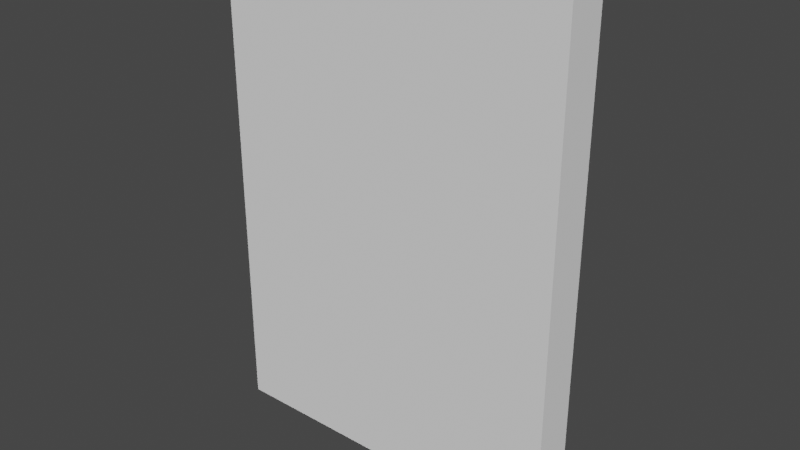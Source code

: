 # Source: tcg-card-prototype-meta.blend  (saved by Blender 3.6.11; exported with 4.5.12 LTS)
import bpy
from mathutils import Matrix  # noqa: F401  (used for matrix-valued properties, if any)

bpy.ops.wm.read_factory_settings(use_empty=True)
scene = bpy.context.scene
scene.name = 'Scene'

# ---- collections
col_collection = bpy.data.collections.new('Collection'); scene.collection.children.link(col_collection)

# ---- images (referenced by path relative to the original .blend; pixels are not part of the script)
import os
ASSET_DIR = os.environ.get("B2B_ASSET_DIR", "")  # directory of the original .blend (textures are referenced by path, not embedded)
HERE = os.path.dirname(os.path.abspath(__file__))  # packed textures are extracted next to this script under _unpacked/

def load_image(name, relpath, width, height, colorspace="sRGB"):
    """Load a texture the original file referenced (path relative to the .blend, or extracted next to this script)."""
    p = next((c for c in (os.path.join(HERE, relpath), os.path.join(ASSET_DIR, relpath)) if relpath and os.path.exists(c)), "")
    if p:
        img = bpy.data.images.load(p, check_existing=True)
        img.name = name
    else:  # same state as the original file: an image datablock whose file is absent (Cycles renders it pink)
        img = bpy.data.images.new(name, width, height)
        img.source = "FILE"
        img.filepath = "//" + (relpath or name)
    img.colorspace_settings.name = colorspace
    return img
img_palette_color_png = load_image('palette_color.png', 'palette_color.png', 1024, 1024, 'sRGB')
img_palette_emission_png = load_image('palette_emission.png', 'palette_emission.png', 1024, 1024, 'sRGB')

# ---- materials (node trees are filled in below, after node groups)
mat_atlas = bpy.data.materials.new('atlas')
mat_atlas.alpha_threshold = 0.0
mat_atlas.use_transparent_shadow = False
mat_atlas.roughness = 0.5
mat_atlas.line_color = (0.0, 0.0, 0.0, 1.0)

# ---- material node trees
mat_atlas.use_nodes = True; mat_atlas.node_tree.nodes.clear()
_N = mat_atlas.node_tree.nodes; _L = mat_atlas.node_tree.links
n0 = _N.new('ShaderNodeOutputMaterial'); n0.name = 'Material Output'; n0.location = (300, 300)
n1 = _N.new('ShaderNodeBsdfPrincipled'); n1.name = 'Principled BSDF'; n1.location = (10, 300)
n1.distribution = 'GGX'
n1.subsurface_method = 'RANDOM_WALK_SKIN'
n1.inputs[1].default_value = 0.1
n1.inputs[2].default_value = 0.8
n1.inputs[3].default_value = 1.45
n1.inputs[11].default_value = 1.01
n1.inputs[13].default_value = 0.0
n1.inputs[20].default_value = 0.0
n1.inputs[28].default_value = 3.0
n2 = _N.new('ShaderNodeTexImage'); n2.name = 'Image Texture'; n2.location = (88, -40)
n2.label = 'Base Color'
n2.image = img_palette_color_png
n3 = _N.new('ShaderNodeTexImage'); n3.name = 'Image Texture.001'; n3.location = (88, -320)
n3.label = 'Emission'
n3.image = img_palette_emission_png
n4 = _N.new('ShaderNodeMapping'); n4.name = 'Mapping'; n4.location = (230, -40)
n5 = _N.new('NodeReroute'); n5.name = 'Reroute'; n5.location = (38, -420)
n5.width = 16
n5.socket_idname = 'NodeSocketVector'
n6 = _N.new('ShaderNodeTexCoord'); n6.name = 'Texture Coordinate'; n6.location = (30, -40)
n7 = _N.new('NodeFrame'); n7.name = 'Frame'; n7.location = (-1270, 340)
n7.label = 'Mapping'
n7.width = 400
n8 = _N.new('NodeFrame'); n8.name = 'Frame.001'; n8.location = (-628, 540)
n8.label = 'Textures'
n8.width = 358
n2.parent = n8
n3.parent = n8
n4.parent = n7
n5.parent = n8
n6.parent = n7
_L.new(n1.outputs[0], n0.inputs[0])
_L.new(n2.outputs[0], n1.inputs[0])
_L.new(n3.outputs[0], n1.inputs[27])
_L.new(n5.outputs[0], n2.inputs[0])
_L.new(n5.outputs[0], n3.inputs[0])
_L.new(n4.outputs[0], n5.inputs[0])
_L.new(n6.outputs[2], n4.inputs[0])
n0.is_active_output = True

# ---- world
world_world = bpy.data.worlds.new('World'); scene.world = world_world
world_world.use_nodes = True; world_world.node_tree.nodes.clear()
_N = world_world.node_tree.nodes; _L = world_world.node_tree.links
n0 = _N.new('ShaderNodeOutputWorld'); n0.name = 'World Output'; n0.location = (300, 300)
n1 = _N.new('ShaderNodeBackground'); n1.name = 'Background'; n1.location = (10, 300)
n1.inputs[0].default_value = (0.05088, 0.05088, 0.05088, 1.0)
_L.new(n1.outputs[0], n0.inputs[0])
n0.is_active_output = True
world_world.color = (0.05088, 0.05088, 0.05088)
world_world.use_sun_shadow = False
world_world.sun_shadow_jitter_overblur = 0.0

# ---- meshes
me_cube_001 = bpy.data.meshes.new('Cube.001')
me_cube_001.from_pydata([(1.249, -0.2, -1.726), (1.249, -0.2, 1.905), (-1.35, -0.2, -1.726), (-1.35, -0.2, 1.905), (1.249, 0.1, -1.726), (1.249, 0.1, 1.905), (-1.35, 0.1, -1.726), (-1.35, 0.1, 1.905)], [], [(0, 1, 3, 2), (2, 3, 7, 6), (6, 7, 5, 4), (4, 5, 1, 0), (2, 6, 4, 0), (7, 3, 1, 5)])
_uv = me_cube_001.uv_layers.new(name='UVMap')
_uv.uv.foreach_set('vector', [0.375, 0.0, 0.625, 0.0, 0.625, 0.25, 0.375, 0.25, 0.375, 0.25, 0.625, 0.25, 0.625, 0.5, 0.375, 0.5, 0.375, 0.5, 0.625, 0.5, 0.625, 0.75, 0.375, 0.75, 0.375, 0.75, 0.625, 0.75, 0.625, 1.0, 0.375, 1.0, 0.125, 0.5, 0.375, 0.5, 0.375, 0.75, 0.125, 0.75, 0.625, 0.5, 0.875, 0.5, 0.875, 0.75, 0.625, 0.75])
me_cube_001.update()
me_plane = bpy.data.meshes.new('Plane')
me_plane.from_pydata([(1.0, 2.98e-08, 1.5), (1.0, 2.98e-08, -1.5), (-1.0, -2.98e-08, 1.5), (-1.0, -2.98e-08, -1.5)], [], [(0, 1, 3, 2)])
_uv = me_plane.uv_layers.new(name='UVMap')
_uv.uv.foreach_set('vector', [0.4584, 0.5, 0.4584, 0.5, 0.4584, 0.5, 0.4584, 0.5])
me_plane.materials.append(mat_atlas)
me_plane.update()
me_cube_004 = bpy.data.meshes.new('Cube.004')
me_cube_004.from_pydata([(-1.075, -0.075, 0.9941), (-1.075, -0.025, 0.9941), (-1.075, -0.07512, 1.905), (-0.8004, -0.07512, 1.655), (-0.8004, -0.07512, 1.245), (-1.35, -0.075, 1.245), (-1.35, -0.07512, 1.655), (-0.8004, -0.025, 1.655), (-1.35, -0.025, 1.655), (-1.35, -0.02487, 1.245), (-0.8005, -0.025, 1.245), (-1.075, -0.025, 1.905), (-1.318, -0.02388, 1.27), (-1.318, -0.02399, 1.63), (-1.075, -0.02399, 1.044), (-0.8324, -0.02399, 1.27), (-1.075, -0.02399, 1.855), (-0.8324, -0.02399, 1.63), (-1.269, 0.02509, 1.306), (-1.269, 0.025, 1.594), (-1.075, 0.025, 1.125), (-0.8809, 0.025, 1.306), (-1.075, 0.025, 1.774), (-0.8809, 0.025, 1.594), (-1.269, -0.09413, 1.594), (-1.075, -0.09413, 1.774), (-1.269, -0.09413, 1.306), (-1.075, -0.09413, 1.125), (-0.8809, -0.09413, 1.594), (-0.8809, -0.09422, 1.306), (-1.318, -0.07613, 1.63), (-1.075, -0.07613, 1.855), (-1.318, -0.07613, 1.27), (-1.075, -0.07613, 1.044), (-0.8324, -0.07612, 1.63), (-0.8324, -0.07624, 1.27), (-1.35, -0.07512, 1.245), (-0.8004, -0.07525, 1.245), (-1.075, -0.07512, 0.9941)], [], [(0, 4, 10, 1), (2, 6, 8, 11), (4, 3, 7, 10), (6, 5, 9, 8), (5, 0, 1, 9), (3, 2, 11, 7), (8, 9, 12, 13), (11, 8, 13, 16), (9, 1, 14, 12), (7, 11, 16, 17), (10, 7, 17, 15), (1, 10, 15, 14), (15, 17, 23, 21), (18, 20, 21, 23, 22, 19), (17, 16, 22, 23), (12, 14, 20, 18), (16, 13, 19, 22), (13, 12, 18, 19), (14, 15, 21, 20), (33, 32, 26, 27), (34, 35, 29, 28), (31, 34, 28, 25), (35, 33, 27, 29), (30, 31, 25, 24), (29, 27, 26, 24, 25, 28), (32, 30, 24, 26), (38, 36, 32, 33), (36, 6, 30, 32), (6, 2, 31, 30), (37, 38, 33, 35), (2, 3, 34, 31), (3, 37, 35, 34)])
_uv = me_cube_004.uv_layers.new(name='UVMap')
_uv.uv.foreach_set('vector', [0.61, 0.8297, 0.61, 0.8297, 0.61, 0.8297, 0.61, 0.8297, 0.61, 0.8297, 0.61, 0.8297, 0.61, 0.8297, 0.61, 0.8297, 0.61, 0.8297, 0.61, 0.8297, 0.61, 0.8297, 0.61, 0.8297, 0.61, 0.8297, 0.61, 0.8297, 0.61, 0.8297, 0.61, 0.8297, 0.61, 0.8297, 0.61, 0.8297, 0.61, 0.8297, 0.61, 0.8297, 0.61, 0.8297, 0.61, 0.8297, 0.61, 0.8297, 0.61, 0.8297, 0.61, 0.8297, 0.61, 0.8297, 0.61, 0.8297, 0.61, 0.8297, 0.61, 0.8297, 0.61, 0.8297, 0.61, 0.8297, 0.61, 0.8297, 0.61, 0.8297, 0.61, 0.8297, 0.61, 0.8297, 0.61, 0.8297, 0.61, 0.8297, 0.61, 0.8297, 0.61, 0.8297, 0.61, 0.8297, 0.61, 0.8297, 0.61, 0.8297, 0.61, 0.8297, 0.61, 0.8297, 0.61, 0.8297, 0.61, 0.8297, 0.61, 0.8297, 0.61, 0.8297, 0.9216, 0.7971, 0.9216, 0.7971, 0.9216, 0.7971, 0.9216, 0.7971, 0.9216, 0.7971, 0.9216, 0.7971, 0.9216, 0.7971, 0.9216, 0.7971, 0.9216, 0.7971, 0.9216, 0.7971, 0.9216, 0.7971, 0.9216, 0.7971, 0.9216, 0.7971, 0.9216, 0.7971, 0.9216, 0.7971, 0.9216, 0.7971, 0.9216, 0.7971, 0.9216, 0.7971, 0.9216, 0.7971, 0.9216, 0.7971, 0.9216, 0.7971, 0.9216, 0.7971, 0.9216, 0.7971, 0.9216, 0.7971, 0.9216, 0.7971, 0.9216, 0.7971, 0.9216, 0.7971, 0.9216, 0.7971, 0.9216, 0.7971, 0.9216, 0.7971, 0.9216, 0.7971, 0.9216, 0.7971, 0.9216, 0.7971, 0.9216, 0.7971, 0.9216, 0.7971, 0.9216, 0.7971, 0.9216, 0.7971, 0.9216, 0.7971, 0.9216, 0.7971, 0.9216, 0.7971, 0.9216, 0.7971, 0.9216, 0.7971, 0.9216, 0.7971, 0.9216, 0.7971, 0.9216, 0.7971, 0.9216, 0.7971, 0.9216, 0.7971, 0.9216, 0.7971, 0.9216, 0.7971, 0.9216, 0.7971, 0.9216, 0.7971, 0.9216, 0.7971, 0.9216, 0.7971, 0.9216, 0.7971, 0.9216, 0.7971, 0.9216, 0.7971, 0.9216, 0.7971, 0.9216, 0.7971, 0.9216, 0.7971, 0.9216, 0.7971, 0.61, 0.8297, 0.61, 0.8297, 0.61, 0.8297, 0.61, 0.8297, 0.61, 0.8297, 0.61, 0.8297, 0.61, 0.8297, 0.61, 0.8297, 0.61, 0.8297, 0.61, 0.8297, 0.61, 0.8297, 0.61, 0.8297, 0.61, 0.8297, 0.61, 0.8297, 0.61, 0.8297, 0.61, 0.8297, 0.61, 0.8297, 0.61, 0.8297, 0.61, 0.8297, 0.61, 0.8297, 0.61, 0.8297, 0.61, 0.8297, 0.61, 0.8297, 0.61, 0.8297])
me_cube_004.materials.append(mat_atlas)
me_cube_004.use_mirror_vertex_groups = False
me_cube_004.update()
me_cube_005 = bpy.data.meshes.new('Cube.005')
me_cube_005.from_pydata([(-1.137, 0.01971, -1.338), (-1.137, 0.01971, -1.243), (-0.662, 0.01971, -1.46), (-0.7899, 0.01971, -1.588), (-0.8865, 0.01971, -1.588), (-0.8865, 0.01971, -1.488), (-1.037, 0.01971, -1.338), (-1.037, 0.01971, -1.488), (-0.9852, 0.01971, -1.111), (-0.662, 0.01971, -1.243), (-0.8134, 0.01971, -1.111), (-1.174, -0.03029, -1.376), (-1.174, -0.03029, -1.226), (-0.6243, -0.03029, -1.476), (-0.7743, -0.03029, -1.626), (-0.9243, -0.03029, -1.626), (-0.9243, -0.03029, -1.526), (-1.074, -0.03029, -1.376), (-1.074, -0.03029, -1.526), (-0.9993, -0.03029, -1.074), (-0.6243, -0.03029, -1.226), (-0.7993, -0.03029, -1.074)], [], [(6, 0, 1, 8, 10, 9, 2, 3, 4, 5, 7), (1, 0, 11, 12), (3, 2, 13, 14), (4, 3, 14, 15), (5, 4, 15, 16), (0, 6, 17, 11), (6, 7, 18, 17), (8, 1, 12, 19), (2, 9, 20, 13), (10, 8, 19, 21), (7, 5, 16, 18), (9, 10, 21, 20)])
_uv = me_cube_005.uv_layers.new(name='UVMap')
_uv.uv.foreach_set('vector', [0.9237, 0.6723, 0.9237, 0.6723, 0.9237, 0.6723, 0.9237, 0.6723, 0.9237, 0.6723, 0.9237, 0.6723, 0.9237, 0.6723, 0.9237, 0.6723, 0.9237, 0.6723, 0.9237, 0.6723, 0.9237, 0.6723, 0.9237, 0.6723, 0.9237, 0.6723, 0.9237, 0.6723, 0.9237, 0.6723, 0.9237, 0.6723, 0.9237, 0.6723, 0.9237, 0.6723, 0.9237, 0.6723, 0.9237, 0.6723, 0.9237, 0.6723, 0.9237, 0.6723, 0.9237, 0.6723, 0.9237, 0.6723, 0.9237, 0.6723, 0.9237, 0.6723, 0.9237, 0.6723, 0.9237, 0.6723, 0.9237, 0.6723, 0.9237, 0.6723, 0.9237, 0.6723, 0.9237, 0.6723, 0.9237, 0.6723, 0.9237, 0.6723, 0.9237, 0.6723, 0.9237, 0.6723, 0.9237, 0.6723, 0.9237, 0.6723, 0.9237, 0.6723, 0.9237, 0.6723, 0.9237, 0.6723, 0.9237, 0.6723, 0.9237, 0.6723, 0.9237, 0.6723, 0.9237, 0.6723, 0.9237, 0.6723, 0.9237, 0.6723, 0.9237, 0.6723, 0.9237, 0.6723, 0.9237, 0.6723, 0.9237, 0.6723, 0.9237, 0.6723, 0.9237, 0.6723, 0.9237, 0.6723, 0.9237, 0.6723])
me_cube_005.materials.append(mat_atlas)
me_cube_005.use_mirror_vertex_groups = False
me_cube_005.update()
me_cube_006 = bpy.data.meshes.new('Cube.006')
me_cube_006.from_pydata([(1.13, 0.06971, -1.332), (1.03, 0.06971, -1.332), (0.8799, 0.06971, -1.482), (0.8799, 0.06971, -1.582), (0.7927, 0.06971, -1.582), (0.6687, 0.06971, -1.458), (1.13, 0.06971, -1.246), (0.9829, 0.06971, -1.118), (0.6687, 0.06971, -1.246), (0.8157, 0.06971, -1.118), (1.03, 0.06971, -1.482), (1.174, 0.01971, -1.376), (1.074, 0.01971, -1.376), (0.9243, 0.01971, -1.526), (0.9243, 0.01971, -1.626), (0.7743, 0.01971, -1.626), (0.6243, 0.01971, -1.476), (1.174, 0.01971, -1.226), (0.9993, 0.01971, -1.074), (0.6243, 0.01971, -1.226), (0.7993, 0.01971, -1.074), (1.074, 0.01971, -1.526)], [], [(6, 0, 1, 10, 2, 3, 4, 5, 8, 9, 7), (1, 0, 11, 12), (3, 2, 13, 14), (4, 3, 14, 15), (5, 4, 15, 16), (0, 6, 17, 11), (6, 7, 18, 17), (9, 8, 19, 20), (8, 5, 16, 19), (7, 9, 20, 18), (10, 1, 12, 21), (2, 10, 21, 13)])
_uv = me_cube_006.uv_layers.new(name='UVMap')
_uv.uv.foreach_set('vector', [0.9233, 0.1089, 0.9233, 0.1089, 0.9233, 0.1089, 0.9233, 0.1089, 0.9233, 0.1089, 0.9233, 0.1089, 0.9233, 0.1089, 0.9233, 0.1089, 0.9233, 0.1089, 0.9233, 0.1089, 0.9233, 0.1089, 0.9233, 0.1089, 0.9233, 0.1089, 0.9233, 0.1089, 0.9233, 0.1089, 0.9233, 0.1089, 0.9233, 0.1089, 0.9233, 0.1089, 0.9233, 0.1089, 0.9233, 0.1089, 0.9233, 0.1089, 0.9233, 0.1089, 0.9233, 0.1089, 0.9233, 0.1089, 0.9233, 0.1089, 0.9233, 0.1089, 0.9233, 0.1089, 0.9233, 0.1089, 0.9233, 0.1089, 0.9233, 0.1089, 0.9233, 0.1089, 0.9233, 0.1089, 0.9233, 0.1089, 0.9233, 0.1089, 0.9233, 0.1089, 0.9233, 0.1089, 0.9233, 0.1089, 0.9233, 0.1089, 0.9233, 0.1089, 0.9233, 0.1089, 0.9233, 0.1089, 0.9233, 0.1089, 0.9233, 0.1089, 0.9233, 0.1089, 0.9233, 0.1089, 0.9233, 0.1089, 0.9233, 0.1089, 0.9233, 0.1089, 0.9233, 0.1089, 0.9233, 0.1089, 0.9233, 0.1089, 0.9233, 0.1089, 0.9233, 0.1089, 0.9233, 0.1089, 0.9233, 0.1089])
me_cube_006.materials.append(mat_atlas)
me_cube_006.use_mirror_vertex_groups = False
me_cube_006.update()
me_cube_007 = bpy.data.meshes.new('Cube.007')
me_cube_007.from_pydata([(4.193e-06, -0.03029, -1.274), (-0.1493, -0.03029, -1.551), (0.1493, -0.03029, -1.551), (-0.1493, -0.03029, -1.001), (-0.384, -0.03029, -1.269), (0.1493, -0.03029, -1.001), (0.384, -0.03029, -1.269), (-0.1194, 0.01971, -1.495), (0.1194, 0.01971, -1.495), (-0.1194, 0.01971, -1.055), (-0.3072, 0.01971, -1.27), (0.1194, 0.01971, -1.055), (0.3072, 0.01971, -1.27), (3.475e-06, 0.01971, -1.274)], [], [(0, 1, 2), (0, 3, 4), (0, 5, 3), (0, 6, 5), (0, 2, 6), (0, 4, 1), (13, 8, 7), (13, 10, 9), (13, 9, 11), (13, 11, 12), (13, 12, 8), (13, 7, 10), (2, 1, 7, 8), (1, 4, 10, 7), (5, 6, 12, 11), (4, 3, 9, 10), (6, 2, 8, 12), (3, 5, 11, 9)])
_uv = me_cube_007.uv_layers.new(name='UVMap')
_uv.uv.foreach_set('vector', [0.8939, 0.01646, 0.8939, 0.01646, 0.8939, 0.01646, 0.0, 0.0, 0.0, 0.0, 0.0, 0.0, 0.0, 0.0, 0.0, 0.0, 0.0, 0.0, 0.0, 0.0, 0.0, 0.0, 0.0, 0.0, 0.8939, 0.01646, 0.8939, 0.01646, 0.8939, 0.01646, 0.8939, 0.01646, 0.8939, 0.01646, 0.8939, 0.01646, 0.9517, 0.01646, 0.9517, 0.01646, 0.9517, 0.01646, 0.9517, 0.01646, 0.9517, 0.01646, 0.9517, 0.01646, 0.9517, 0.01646, 0.9517, 0.01646, 0.9517, 0.01646, 0.9517, 0.01646, 0.9517, 0.01646, 0.9517, 0.01646, 0.9517, 0.01646, 0.9517, 0.01646, 0.9517, 0.01646, 0.9517, 0.01646, 0.9517, 0.01646, 0.9517, 0.01646, 0.9517, 0.01646, 0.9517, 0.01646, 0.9517, 0.01646, 0.9517, 0.01646, 0.9517, 0.01646, 0.9517, 0.01646, 0.9517, 0.01646, 0.9517, 0.01646, 0.9517, 0.01646, 0.9517, 0.01646, 0.9517, 0.01646, 0.9517, 0.01646, 0.9517, 0.01646, 0.9517, 0.01646, 0.9517, 0.01646, 0.9517, 0.01646, 0.9517, 0.01646, 0.9517, 0.01646, 0.9517, 0.01646, 0.9517, 0.01646, 0.9517, 0.01646, 0.9517, 0.01646, 0.9517, 0.01646, 0.9517, 0.01646])
me_cube_007.materials.append(mat_atlas)
me_cube_007.use_mirror_vertex_groups = False
me_cube_007.update()
me_cube_008 = bpy.data.meshes.new('Cube.008')
me_cube_008.from_pydata([(1.199, -0.025, -1.576), (1.224, -0.025, -1.676), (-1.199, -0.025, -1.576), (-1.224, -0.025, -1.676), (1.124, -0.025, -1.576), (-1.124, -0.025, -1.576), (-1.124, -0.025, -1.651), (1.124, -0.025, -1.651), (-1.124, -0.075, -1.651), (-1.124, -0.075, -1.576), (-1.199, -0.075, -1.576), (-1.224, -0.075, -1.676), (1.224, -0.075, -1.676), (1.199, -0.075, -1.576), (1.124, -0.075, -1.576), (1.124, -0.075, -1.651), (1.249, -0.075, 1.499), (0.9993, -0.025, 1.749), (0.7493, -0.025, 1.499), (1.249, -0.025, 1.499), (0.9993, -0.025, 1.249), (0.9993, -0.02303, 1.706), (0.7925, -0.02303, 1.499), (0.9993, -0.02303, 1.292), (1.206, -0.02303, 1.499), (0.9993, 0.025, 1.665), (0.8338, 0.025, 1.499), (0.9993, 0.025, 1.334), (1.165, 0.025, 1.499), (0.9993, -0.075, 1.749), (0.7493, -0.075, 1.499), (0.9993, -0.075, 1.249), (0.9993, -0.07696, 1.706), (1.206, -0.07696, 1.499), (0.9993, -0.07696, 1.292), (0.7925, -0.07696, 1.499), (0.9993, -0.09576, 1.665), (1.165, -0.09576, 1.499), (0.9993, -0.09576, 1.334), (0.8338, -0.09576, 1.499)], [], [(2, 5, 6, 3), (10, 11, 8, 9), (4, 0, 1, 7), (14, 15, 12, 13), (29, 30, 18, 17), (31, 16, 19, 20), (16, 29, 17, 19), (20, 18, 30, 31), (18, 20, 23, 22), (17, 18, 22, 21), (20, 19, 24, 23), (19, 17, 21, 24), (24, 21, 25, 28), (25, 26, 27, 28), (23, 24, 28, 27), (21, 22, 26, 25), (22, 23, 27, 26), (16, 31, 34, 33), (29, 16, 33, 32), (31, 30, 35, 34), (30, 29, 32, 35), (35, 32, 36, 39), (36, 37, 38, 39), (34, 35, 39, 38), (32, 33, 37, 36), (33, 34, 38, 37)])
_uv = me_cube_008.uv_layers.new(name='UVMap')
_uv.uv.foreach_set('vector', [0.9858, 0.3282, 0.9858, 0.3282, 0.9858, 0.3282, 0.9858, 0.3282, 0.9858, 0.3282, 0.9858, 0.3282, 0.9858, 0.3282, 0.9858, 0.3282, 0.9858, 0.3282, 0.9858, 0.3282, 0.9858, 0.3282, 0.9858, 0.3282, 0.9858, 0.3282, 0.9858, 0.3282, 0.9858, 0.3282, 0.9858, 0.3282, 0.61, 0.8297, 0.61, 0.8297, 0.61, 0.8297, 0.61, 0.8297, 0.61, 0.8297, 0.61, 0.8297, 0.61, 0.8297, 0.61, 0.8297, 0.61, 0.8297, 0.61, 0.8297, 0.61, 0.8297, 0.61, 0.8297, 0.61, 0.8297, 0.61, 0.8297, 0.61, 0.8297, 0.61, 0.8297, 0.61, 0.8297, 0.61, 0.8297, 0.61, 0.8297, 0.61, 0.8297, 0.61, 0.8297, 0.61, 0.8297, 0.61, 0.8297, 0.61, 0.8297, 0.61, 0.8297, 0.61, 0.8297, 0.61, 0.8297, 0.61, 0.8297, 0.61, 0.8297, 0.61, 0.8297, 0.61, 0.8297, 0.61, 0.8297, 0.9858, 0.3282, 0.9858, 0.3282, 0.9858, 0.3282, 0.9858, 0.3282, 0.9858, 0.3282, 0.9858, 0.3282, 0.9858, 0.3282, 0.9858, 0.3282, 0.9858, 0.3282, 0.9858, 0.3282, 0.9858, 0.3282, 0.9858, 0.3282, 0.9858, 0.3282, 0.9858, 0.3282, 0.9858, 0.3282, 0.9858, 0.3282, 0.9858, 0.3282, 0.9858, 0.3282, 0.9858, 0.3282, 0.9858, 0.3282, 0.61, 0.8297, 0.61, 0.8297, 0.61, 0.8297, 0.61, 0.8297, 0.61, 0.8297, 0.61, 0.8297, 0.61, 0.8297, 0.61, 0.8297, 0.61, 0.8297, 0.61, 0.8297, 0.61, 0.8297, 0.61, 0.8297, 0.61, 0.8297, 0.61, 0.8297, 0.61, 0.8297, 0.61, 0.8297, 0.9858, 0.3282, 0.9858, 0.3282, 0.9858, 0.3282, 0.9858, 0.3282, 0.9858, 0.3282, 0.9858, 0.3282, 0.9858, 0.3282, 0.9858, 0.3282, 0.9858, 0.3282, 0.9858, 0.3282, 0.9858, 0.3282, 0.9858, 0.3282, 0.9858, 0.3282, 0.9858, 0.3282, 0.9858, 0.3282, 0.9858, 0.3282, 0.9858, 0.3282, 0.9858, 0.3282, 0.9858, 0.3282, 0.9858, 0.3282])
me_cube_008.materials.append(mat_atlas)
me_cube_008.use_mirror_vertex_groups = False
me_cube_008.update()
me_cube_020 = bpy.data.meshes.new('Cube.020')
me_cube_020.from_pydata([(-0.5743, -0.005296, -1.451), (0.5743, -0.005296, -1.451), (0.5743, 0.01971, -1.451), (-0.5993, -0.03029, -1.526), (-0.5743, -0.03029, -1.451), (0.5993, -0.03029, -1.526), (1.074, -0.03029, -1.076), (0.9993, -0.03029, -1.074), (0.7507, -0.03029, 1.499), (0.8243, -0.03029, 1.574), (1.074, -0.03029, 1.324), (0.9993, -0.03029, 1.249), (-0.8004, -0.03029, 1.577), (-0.8004, -0.03029, 1.502), (-0.9993, -0.03029, -1.074), (-1.074, -0.03029, -1.076), (-0.9993, -0.03029, 1.064), (-1.074, -0.03029, 0.9941), (-1.224, -0.03029, -1.526), (-1.274, -0.03029, -1.726), (-1.074, -0.03029, -1.676), (-1.224, -0.03029, -1.676), (-1.199, -0.03029, -1.576), (-1.124, -0.03029, -1.576), (-1.124, -0.03029, -1.651), (-1.224, -0.03029, -1.426), (-1.124, -0.03029, -1.426), (-1.224, -0.03029, -1.201), (-1.124, -0.03029, -1.526), (-0.75, -0.03863, -1.25), (-1.074, -0.03029, -1.526), (-0.7493, -0.03029, -1.676), (-1.074, -0.03029, -1.576), (-0.9743, -0.03029, -1.576), (-0.9743, -0.03029, -1.676), (1.224, -0.03029, -1.526), (1.274, -0.03029, -1.726), (1.074, -0.03029, -1.676), (1.074, -0.03029, -1.526), (1.224, -0.03029, -1.676), (1.199, -0.03029, -1.576), (1.124, -0.03029, -1.576), (1.124, -0.03029, -1.651), (1.224, -0.03029, -1.426), (1.124, -0.03029, -1.426), (1.224, -0.03029, -1.201), (1.124, -0.03029, -1.526), (0.75, -0.03029, -1.25), (0.7493, -0.03029, -1.676), (1.074, -0.03029, -1.576), (0.9743, -0.03029, -1.576), (0.9743, -0.03029, -1.676), (0.5743, -0.03029, -1.451), (-0.5993, 0.01971, -1.526), (-0.5743, 0.01971, -1.451), (-0.8004, 0.01971, 1.502), (-0.8004, 0.01971, 1.577), (0.7507, 0.01971, 1.499), (0.8243, 0.01971, 1.574), (1.074, 0.01971, 1.324), (0.9993, 0.01971, 1.249), (-1.074, 0.01971, 0.9941), (-0.9993, 0.01971, 1.064), (-0.9993, 0.01971, -1.074), (-1.074, 0.01971, -1.076), (-1.124, 0.01971, -1.651), (-1.074, 0.01971, -1.676), (-1.224, 0.01971, -1.526), (-1.274, 0.01971, -1.726), (-1.124, 0.01971, -1.576), (-1.199, 0.01971, -1.576), (-1.224, 0.01971, -1.676), (-1.224, 0.01971, -1.426), (-1.124, 0.01971, -1.426), (-1.224, 0.01971, -1.201), (-1.174, 0.01971, -1.376), (-1.174, 0.01971, -1.226), (-1.074, 0.01971, -1.376), (-1.124, 0.01971, -1.526), (-0.7493, 0.01971, -1.676), (-0.7743, 0.01971, -1.626), (-0.6243, 0.01971, -1.476), (-0.9243, 0.01971, -1.626), (-0.9243, 0.01971, -1.526), (-0.9743, 0.01971, -1.576), (-0.9743, 0.01971, -1.676), (-1.074, 0.01971, -1.526), (-1.074, 0.01971, -1.576), (1.124, 0.01971, -1.651), (1.074, 0.01971, -1.676), (1.224, 0.01971, -1.526), (1.274, 0.01971, -1.726), (1.074, 0.01971, -1.526), (1.124, 0.01971, -1.576), (1.199, 0.01971, -1.576), (1.224, 0.01971, -1.676), (1.224, 0.01971, -1.426), (1.124, 0.01971, -1.426), (1.224, 0.01971, -1.201), (1.174, 0.01971, -1.376), (1.174, 0.01971, -1.226), (1.074, 0.01971, -1.376), (1.124, 0.01971, -1.526), (1.074, 0.01971, -1.076), (0.7493, 0.01971, -1.676), (0.7743, 0.01971, -1.626), (0.5993, 0.01971, -1.526), (0.6243, 0.01971, -1.476), (0.9243, 0.01971, -1.626), (0.9243, 0.01971, -1.526), (0.9993, 0.01971, -1.074), (0.9743, 0.01971, -1.576), (0.9743, 0.01971, -1.676), (1.074, 0.01971, -1.576), (0.9993, -0.005296, -1.074), (-0.9993, -0.005296, -1.074), (-0.75, -0.01363, -1.25), (0.75, -0.005296, -1.25), (-1.174, -0.01499, -0.5509), (-1.124, -0.01499, -0.5759), (0.5257, -0.01511, 1.674), (-1.074, -0.01499, -1.001), (-1.124, -0.01499, -0.9509), (1.074, -0.01499, -1.076), (1.149, -0.01499, -1.001), (-1.174, -0.01499, 0.3491), (-0.9743, -0.01499, 0.1241), (-0.9743, -0.01499, -0.3259), (-0.9243, -0.01499, 0.1491), (-1.124, -0.01499, 0.3741), (-0.9243, -0.01499, -0.3509), (-0.825, -0.01499, 1.375), (1.099, -0.01499, -0.9759), (1.074, -0.01499, -1.001), (1.149, -0.01499, 1.049), (1.099, -0.01499, 1.024), (-1.174, -0.01499, -0.9759), (-1.074, -0.01499, -1.076), (-0.4993, -0.01511, 1.674), (-0.825, -0.01499, 1.325), (-0.4943, -0.01499, 1.629), (0.5007, -0.01499, 1.624), (-1.174, -0.01511, 1.099), (-1.124, -0.01499, 1.049), (-1.174, 0.01501, -0.5509), (-1.124, 0.01501, -0.5759), (0.5257, 0.01489, 1.674), (-1.074, 0.01501, -1.001), (-1.124, 0.01501, -0.9509), (1.074, 0.01501, -1.076), (1.149, 0.01501, -1.001), (-1.174, 0.01501, 0.3491), (-0.9743, 0.01501, 0.1241), (-0.9743, 0.01501, -0.3259), (-0.9243, 0.01501, 0.1491), (-1.124, 0.01501, 0.3741), (-0.9243, 0.01501, -0.3509), (-0.825, 0.01501, 1.375), (1.099, 0.01501, -0.9759), (1.074, 0.01501, -1.001), (1.149, 0.01501, 1.049), (1.099, 0.01501, 1.024), (-1.174, 0.01501, -0.9759), (-1.074, 0.01501, -1.076), (-0.4993, 0.01489, 1.674), (-0.825, 0.01501, 1.325), (-0.4943, 0.01501, 1.629), (0.5007, 0.01501, 1.624), (-1.174, 0.01489, 1.099), (-1.124, 0.01501, 1.049), (1.0, 2.98e-08, -1.5), (1.0, 2.98e-08, -1.5), (-1.0, -2.98e-08, -1.5), (-1.0, -2.98e-08, -1.5)], [], [(8, 9, 12, 13), (7, 11, 10, 6), (15, 17, 16, 14), (20, 24, 23, 30), (22, 21, 19, 18), (24, 20, 19, 21), (18, 30, 23, 22), (25, 27, 29), (29, 30, 28, 26), (29, 26, 25), (27, 15, 14, 29), (34, 33, 29), (31, 34, 29), (3, 31, 29, 4), (33, 32, 30, 29), (37, 38, 41, 42), (40, 35, 36, 39), (42, 39, 36, 37), (35, 40, 41, 38), (43, 47, 45), (47, 44, 46, 38), (47, 43, 44), (45, 47, 7, 6), (51, 47, 50), (48, 47, 51), (5, 52, 47, 48), (50, 47, 38, 49), (2, 54, 53, 106), (57, 55, 56, 58), (110, 103, 59, 60), (64, 63, 62, 61), (66, 86, 69, 65), (70, 67, 68, 71), (65, 71, 68, 66), (67, 70, 69, 86), (72, 75, 76, 74), (77, 73, 78, 86), (75, 72, 73, 77), (74, 76, 63, 64), (85, 82, 83, 84), (79, 80, 82, 85), (54, 81, 53), (53, 81, 80, 79), (84, 83, 86, 87), (89, 88, 93, 92), (94, 95, 91, 90), (88, 89, 91, 95), (90, 92, 93, 94), (96, 98, 100, 99), (101, 92, 102, 97), (99, 101, 97, 96), (98, 103, 110, 100), (112, 111, 109, 108), (104, 112, 108, 105), (2, 106, 107), (106, 104, 105, 107), (111, 113, 92, 109), (25, 26, 73, 72), (27, 25, 72, 74), (26, 28, 78, 73), (5, 48, 104, 106), (15, 27, 74, 64), (51, 50, 111, 112), (48, 51, 112, 104), (31, 3, 53, 79), (50, 49, 113, 111), (3, 5, 106, 53), (52, 4, 54, 2), (33, 34, 85, 84), (34, 31, 79, 85), (32, 33, 84, 87), (8, 13, 55, 57), (12, 9, 58, 56), (30, 18, 67, 86), (20, 30, 86, 66), (6, 10, 59, 103), (36, 35, 90, 91), (37, 36, 91, 89), (11, 7, 110, 60), (35, 38, 92, 90), (14, 16, 62, 63), (38, 37, 89, 92), (17, 15, 64, 61), (18, 19, 68, 67), (19, 20, 66, 68), (44, 43, 96, 97), (43, 45, 98, 96), (46, 44, 97, 102), (45, 6, 103, 98), (3, 4, 52, 5), (7, 47, 117, 114), (47, 52, 1, 117), (29, 14, 115, 116), (4, 29, 116, 0), (137, 121, 122, 136), (118, 119, 130, 127), (142, 143, 129, 125), (131, 139, 140, 141, 135, 134, 120, 138), (133, 132, 124, 123), (132, 135, 134, 124), (122, 119, 118, 136), (130, 128, 126, 127), (129, 128, 126, 125), (163, 162, 148, 147), (144, 153, 156, 145), (168, 151, 155, 169), (157, 164, 146, 160, 161, 167, 166, 165), (159, 149, 150, 158), (158, 150, 160, 161), (148, 162, 144, 145), (156, 153, 152, 154), (155, 151, 152, 154), (138, 120, 146, 164), (136, 118, 144, 162), (118, 127, 153, 144), (124, 134, 160, 150), (131, 138, 164, 157), (123, 124, 150, 149), (137, 136, 162, 163), (125, 126, 152, 151), (142, 125, 151, 168), (120, 134, 160, 146), (127, 126, 152, 153), (101, 99, 170), (99, 100, 170), (92, 101, 170), (100, 110, 170), (107, 105, 171), (109, 92, 171), (105, 108, 171), (108, 109, 171), (83, 82, 172), (86, 83, 172), (80, 81, 172), (82, 80, 172), (76, 75, 173), (77, 86, 173), (75, 77, 173), (63, 76, 173)])
_uv = me_cube_020.uv_layers.new(name='UVMap')
_uv.uv.foreach_set('vector', [0.6101, 0.8295, 0.6101, 0.8295, 0.6101, 0.8295, 0.6101, 0.8295, 0.6101, 0.8295, 0.6101, 0.8295, 0.6101, 0.8295, 0.6101, 0.8295, 0.6101, 0.8295, 0.6101, 0.8295, 0.6101, 0.8295, 0.6101, 0.8295, 0.6101, 0.8295, 0.6101, 0.8295, 0.6101, 0.8295, 0.6101, 0.8295, 0.6101, 0.8295, 0.6101, 0.8295, 0.6101, 0.8295, 0.6101, 0.8295, 0.6101, 0.8295, 0.6101, 0.8295, 0.6101, 0.8295, 0.6101, 0.8295, 0.6101, 0.8295, 0.6101, 0.8295, 0.6101, 0.8295, 0.6101, 0.8295, 0.6101, 0.8295, 0.6101, 0.8295, 0.6101, 0.8295, 0.6101, 0.8295, 0.6101, 0.8295, 0.6101, 0.8295, 0.6101, 0.8295, 0.6101, 0.8295, 0.6101, 0.8295, 0.6101, 0.8295, 0.6101, 0.8295, 0.6101, 0.8295, 0.6101, 0.8295, 0.6101, 0.8295, 0.6101, 0.8295, 0.6101, 0.8295, 0.6101, 0.8295, 0.6101, 0.8295, 0.6101, 0.8295, 0.6101, 0.8295, 0.6101, 0.8295, 0.6101, 0.8295, 0.6101, 0.8295, 0.6101, 0.8295, 0.6101, 0.8295, 0.6101, 0.8295, 0.6101, 0.8295, 0.6101, 0.8295, 0.6101, 0.8295, 0.6101, 0.8295, 0.6101, 0.8295, 0.6101, 0.8295, 0.6101, 0.8295, 0.6101, 0.8295, 0.6101, 0.8295, 0.6101, 0.8295, 0.6101, 0.8295, 0.6101, 0.8295, 0.6101, 0.8295, 0.6101, 0.8295, 0.6101, 0.8295, 0.6101, 0.8295, 0.6101, 0.8295, 0.6101, 0.8295, 0.6101, 0.8295, 0.6101, 0.8295, 0.6101, 0.8295, 0.6101, 0.8295, 0.6101, 0.8295, 0.6101, 0.8295, 0.6101, 0.8295, 0.6101, 0.8295, 0.6101, 0.8295, 0.6101, 0.8295, 0.6101, 0.8295, 0.6101, 0.8295, 0.6101, 0.8295, 0.6101, 0.8295, 0.6101, 0.8295, 0.6101, 0.8295, 0.6101, 0.8295, 0.6101, 0.8295, 0.6101, 0.8295, 0.6101, 0.8295, 0.6101, 0.8295, 0.6101, 0.8295, 0.6101, 0.8295, 0.6101, 0.8295, 0.6101, 0.8295, 0.6101, 0.8295, 0.6101, 0.8295, 0.6101, 0.8295, 0.6101, 0.8295, 0.6101, 0.8295, 0.6101, 0.8295, 0.6101, 0.8295, 0.6101, 0.8295, 0.6101, 0.8295, 0.6101, 0.8295, 0.6101, 0.8295, 0.6101, 0.8295, 0.6101, 0.8295, 0.6101, 0.8295, 0.6101, 0.8295, 0.6101, 0.8295, 0.6101, 0.8295, 0.6101, 0.8295, 0.6101, 0.8295, 0.6101, 0.8295, 0.6101, 0.8295, 0.6101, 0.8295, 0.6101, 0.8295, 0.6101, 0.8295, 0.6101, 0.8295, 0.6101, 0.8295, 0.6101, 0.8295, 0.6101, 0.8295, 0.6101, 0.8295, 0.6101, 0.8295, 0.6101, 0.8295, 0.6101, 0.8295, 0.6101, 0.8295, 0.6101, 0.8295, 0.6101, 0.8295, 0.6101, 0.8295, 0.6101, 0.8295, 0.6101, 0.8295, 0.6101, 0.8295, 0.6101, 0.8295, 0.6101, 0.8295, 0.6101, 0.8295, 0.6101, 0.8295, 0.6101, 0.8295, 0.6101, 0.8295, 0.6101, 0.8295, 0.6101, 0.8295, 0.6101, 0.8295, 0.6101, 0.8295, 0.6101, 0.8295, 0.6101, 0.8295, 0.6101, 0.8295, 0.6101, 0.8295, 0.6101, 0.8295, 0.6101, 0.8295, 0.6101, 0.8295, 0.6101, 0.8295, 0.6101, 0.8295, 0.6101, 0.8295, 0.6101, 0.8295, 0.6101, 0.8295, 0.6101, 0.8295, 0.6101, 0.8295, 0.6101, 0.8295, 0.6101, 0.8295, 0.6101, 0.8295, 0.6101, 0.8295, 0.6101, 0.8295, 0.6101, 0.8295, 0.6101, 0.8295, 0.6101, 0.8295, 0.6101, 0.8295, 0.6101, 0.8295, 0.6101, 0.8295, 0.6101, 0.8295, 0.6101, 0.8295, 0.6101, 0.8295, 0.6101, 0.8295, 0.6101, 0.8295, 0.6101, 0.8295, 0.6101, 0.8295, 0.6101, 0.8295, 0.6101, 0.8295, 0.6101, 0.8295, 0.6101, 0.8295, 0.6101, 0.8295, 0.6101, 0.8295, 0.6101, 0.8295, 0.6101, 0.8295, 0.6101, 0.8295, 0.6101, 0.8295, 0.6101, 0.8295, 0.6101, 0.8295, 0.6101, 0.8295, 0.6101, 0.8295, 0.6101, 0.8295, 0.6101, 0.8295, 0.6101, 0.8295, 0.6101, 0.8295, 0.6101, 0.8295, 0.6101, 0.8295, 0.6101, 0.8295, 0.6101, 0.8295, 0.6101, 0.8295, 0.6101, 0.8295, 0.6101, 0.8295, 0.6101, 0.8295, 0.6101, 0.8295, 0.6101, 0.8295, 0.6101, 0.8295, 0.6101, 0.8295, 0.6101, 0.8295, 0.6101, 0.8295, 0.6101, 0.8295, 0.6101, 0.8295, 0.6101, 0.8295, 0.6101, 0.8295, 0.6101, 0.8295, 0.6101, 0.8295, 0.6101, 0.8295, 0.6101, 0.8295, 0.6101, 0.8295, 0.6101, 0.8295, 0.6101, 0.8295, 0.6101, 0.8295, 0.6101, 0.8295, 0.6101, 0.8295, 0.6101, 0.8295, 0.6101, 0.8295, 0.6101, 0.8295, 0.6101, 0.8295, 0.6101, 0.8295, 0.6101, 0.8295, 0.6101, 0.8295, 0.6101, 0.8295, 0.6101, 0.8295, 0.6101, 0.8295, 0.6101, 0.8295, 0.6101, 0.8295, 0.6101, 0.8295, 0.6101, 0.8295, 0.6101, 0.8295, 0.6101, 0.8295, 0.6101, 0.8295, 0.6101, 0.8295, 0.6101, 0.8295, 0.6101, 0.8295, 0.6101, 0.8295, 0.6101, 0.8295, 0.6101, 0.8295, 0.6101, 0.8295, 0.6101, 0.8295, 0.6101, 0.8295, 0.6101, 0.8295, 0.6101, 0.8295, 0.6101, 0.8295, 0.6101, 0.8295, 0.6101, 0.8295, 0.6101, 0.8295, 0.6101, 0.8295, 0.6101, 0.8295, 0.6101, 0.8295, 0.6101, 0.8295, 0.6101, 0.8295, 0.6101, 0.8295, 0.6101, 0.8295, 0.6101, 0.8295, 0.6101, 0.8295, 0.6101, 0.8295, 0.6101, 0.8295, 0.6101, 0.8295, 0.6101, 0.8295, 0.6101, 0.8295, 0.6101, 0.8295, 0.6101, 0.8295, 0.6101, 0.8295, 0.6101, 0.8295, 0.6101, 0.8295, 0.6101, 0.8295, 0.6101, 0.8295, 0.6101, 0.8295, 0.6101, 0.8295, 0.6101, 0.8295, 0.6101, 0.8295, 0.6101, 0.8295, 0.6101, 0.8295, 0.6101, 0.8295, 0.6101, 0.8295, 0.6101, 0.8295, 0.6101, 0.8295, 0.6101, 0.8295, 0.6101, 0.8295, 0.6101, 0.8295, 0.6101, 0.8295, 0.6101, 0.8295, 0.6101, 0.8295, 0.6101, 0.8295, 0.6101, 0.8295, 0.6101, 0.8295, 0.6101, 0.8295, 0.6101, 0.8295, 0.6101, 0.8295, 0.6101, 0.8295, 0.6101, 0.8295, 0.6101, 0.8295, 0.6101, 0.8295, 0.6101, 0.8295, 0.6101, 0.8295, 0.6101, 0.8295, 0.6101, 0.8295, 0.6101, 0.8295, 0.6101, 0.8295, 0.6101, 0.8295, 0.6101, 0.8295, 0.6101, 0.8295, 0.6101, 0.8295, 0.6101, 0.8295, 0.6101, 0.8295, 0.6101, 0.8295, 0.6101, 0.8295, 0.6101, 0.8295, 0.6101, 0.8295, 0.6101, 0.8295, 0.6101, 0.8295, 0.6101, 0.8295, 0.6101, 0.8295, 0.6101, 0.8295, 0.6101, 0.8295, 0.6101, 0.8295, 0.6101, 0.8295, 0.6101, 0.8295, 0.6101, 0.8295, 0.6101, 0.8295, 0.6101, 0.8295, 0.6101, 0.8295, 0.6101, 0.8295, 0.6101, 0.8295, 0.6101, 0.8295, 0.6101, 0.8295, 0.6101, 0.8295, 0.6101, 0.8295, 0.6101, 0.8295, 0.6101, 0.8295, 0.6101, 0.8295, 0.6101, 0.8295, 0.6101, 0.8295, 0.6101, 0.8295, 0.6101, 0.8295, 0.6101, 0.8295, 0.6101, 0.8295, 0.6101, 0.8295, 0.6101, 0.8295, 0.6101, 0.8295, 0.6101, 0.8295, 0.6101, 0.8295, 0.6101, 0.8295, 0.6101, 0.8295, 0.6101, 0.8295, 0.6101, 0.8295, 0.6101, 0.8295, 0.6101, 0.8295, 0.6101, 0.8295, 0.6101, 0.8295, 0.6101, 0.8295, 0.6101, 0.8295, 0.6101, 0.8295, 0.6101, 0.8295, 0.6101, 0.8295, 0.6101, 0.8295, 0.6101, 0.8295, 0.6101, 0.8295, 0.6101, 0.8295, 0.6101, 0.8295, 0.6101, 0.8295, 0.6101, 0.8295, 0.6101, 0.8295, 0.6101, 0.8295, 0.6101, 0.8295, 0.6101, 0.8295, 0.6101, 0.8295, 0.6101, 0.8295, 0.6101, 0.8295, 0.6101, 0.8295, 0.6101, 0.8295, 0.6101, 0.8295, 0.6101, 0.8295, 0.6101, 0.8295, 0.6101, 0.8295, 0.6101, 0.8295, 0.6101, 0.8295, 0.6101, 0.8295, 0.6101, 0.8295, 0.6101, 0.8295, 0.6101, 0.8295, 0.6101, 0.8295, 0.6101, 0.8295, 0.6101, 0.8295, 0.6101, 0.8295, 0.6101, 0.8295, 0.6101, 0.8295, 0.6101, 0.8295, 0.6101, 0.8295, 0.6101, 0.8295, 0.6101, 0.8295, 0.6101, 0.8295, 0.6101, 0.8295, 0.6101, 0.8295, 0.6101, 0.8295, 0.6101, 0.8295, 0.6101, 0.8295, 0.6101, 0.8295, 0.6101, 0.8295, 0.6101, 0.8295, 0.6101, 0.8295, 0.6101, 0.8295, 0.6101, 0.8295, 0.6101, 0.8295, 0.6101, 0.8295, 0.6101, 0.8295, 0.6101, 0.8295, 0.6101, 0.8295, 0.6101, 0.8295, 0.6101, 0.8295, 0.6101, 0.8295, 0.6101, 0.8295, 0.6101, 0.8295, 0.6101, 0.8295, 0.6101, 0.8295, 0.6101, 0.8295, 0.6101, 0.8295, 0.6101, 0.8295, 0.6101, 0.8295, 0.6101, 0.8295, 0.6101, 0.8295, 0.6101, 0.8295, 0.6101, 0.8295, 0.6101, 0.8295, 0.6101, 0.8295, 0.6101, 0.8295, 0.6101, 0.8295, 0.6101, 0.8295, 0.6101, 0.8295, 0.6101, 0.8295, 0.6101, 0.8295, 0.6101, 0.8295, 0.6101, 0.8295, 0.6101, 0.8295, 0.6101, 0.8295, 0.6101, 0.8295, 0.6101, 0.8295, 0.6101, 0.8295, 0.6101, 0.8295, 0.6101, 0.8295, 0.6101, 0.8295, 0.6101, 0.8295, 0.6101, 0.8295, 0.6101, 0.8295, 0.6101, 0.8295, 0.6101, 0.8295, 0.6101, 0.8295, 0.6101, 0.8295, 0.6101, 0.8295, 0.6101, 0.8295, 0.6101, 0.8295, 0.6101, 0.8295, 0.6101, 0.8295, 0.6101, 0.8295, 0.6101, 0.8295, 0.6101, 0.8295, 0.6101, 0.8295, 0.6101, 0.8295, 0.6101, 0.8295, 0.6101, 0.8295, 0.6101, 0.8295, 0.6101, 0.8295, 0.6101, 0.8295, 0.6101, 0.8295, 0.6101, 0.8295, 0.6101, 0.8295, 0.6101, 0.8295, 0.6101, 0.8295, 0.6101, 0.8295, 0.6101, 0.8295, 0.6101, 0.8295, 0.6101, 0.8295, 0.6101, 0.8295, 0.6101, 0.8295, 0.6101, 0.8295, 0.6101, 0.8295, 0.6101, 0.8295, 0.6101, 0.8295, 0.6101, 0.8295, 0.6101, 0.8295, 0.6101, 0.8295, 0.6101, 0.8295, 0.6101, 0.8295, 0.6101, 0.8295, 0.6101, 0.8295, 0.6101, 0.8295, 0.6101, 0.8295, 0.6101, 0.8295, 0.6101, 0.8295, 0.6101, 0.8295, 0.6101, 0.8295, 0.6101, 0.8295, 0.6101, 0.8295, 0.6101, 0.8295, 0.6101, 0.8295, 0.6101, 0.8295, 0.6101, 0.8295, 0.6101, 0.8295, 0.6101, 0.8295, 0.6101, 0.8295, 0.6101, 0.8295, 0.6101, 0.8295, 0.6101, 0.8295, 0.6101, 0.8295, 0.6101, 0.8295, 0.6101, 0.8295, 0.6101, 0.8295, 0.6101, 0.8295, 0.6101, 0.8295, 0.6101, 0.8295, 0.6101, 0.8295, 0.6101, 0.8295, 0.6101, 0.8295, 0.6101, 0.8295, 0.6101, 0.8295, 0.6101, 0.8295, 0.6101, 0.8295, 0.6101, 0.8295, 0.6101, 0.8295, 0.6101, 0.8295, 0.6101, 0.8295, 0.6101, 0.8295, 0.6101, 0.8295, 0.6101, 0.8295, 0.6101, 0.8295, 0.6101, 0.8295, 0.6101, 0.8295, 0.6101, 0.8295])
me_cube_020.materials.append(mat_atlas)
me_cube_020.use_mirror_vertex_groups = False
me_cube_020.update()
me_cube_002 = bpy.data.meshes.new('Cube.002')
me_cube_002.from_pydata([(-0.5743, -0.005296, -1.451), (0.5743, -0.005296, -1.451), (0.5743, 0.01971, -1.451), (-0.4993, -0.005296, -1.401), (-0.5743, -0.005296, -1.401), (-0.1743, -0.005296, -0.9509), (-0.5243, -0.005296, -1.351), (-0.5743, -0.005296, -1.351), (-0.1493, -0.005296, -1.001), (0.1743, -0.005296, -0.9509), (0.1493, -0.005296, -1.001), (-0.4182, -0.005296, -1.308), (-0.1743, -0.03029, -1.601), (-0.1493, -0.03029, -1.551), (-0.384, -0.005296, -1.269), (0.1493, 0.01971, -1.551), (0.384, 0.01971, -1.269), (0.4993, -0.005296, -1.401), (0.5743, -0.005296, -1.401), (0.5243, -0.005296, -1.351), (0.5743, -0.005296, -1.351), (0.4182, 0.01971, -1.308), (0.1743, 0.01971, -1.601), (-0.7743, -0.005296, -1.026), (-0.9993, -0.005296, -1.026), (-0.5743, -0.005296, -1.201), (0.7743, -0.005296, -1.026), (0.9993, -0.005296, -1.026), (0.5743, -0.005296, -1.201), (-0.4993, 0.01971, -1.401), (-0.5743, 0.01971, -1.401), (-0.5243, 0.01971, -1.351), (-0.5743, 0.01971, -1.351), (0.1493, 0.01971, -1.001), (-0.1493, 0.01971, -1.001), (-0.1743, 0.01971, -0.9509), (0.1743, 0.01971, -0.9509), (-0.1743, 0.01971, -1.601), (-0.4182, 0.01971, -1.308), (0.384, -0.005296, -1.269), (-0.384, 0.01971, -1.269), (-0.1493, 0.01971, -1.551), (0.1493, -0.03029, -1.551), (-0.5743, 0.01971, -1.451), (0.4993, 0.01971, -1.401), (0.5743, 0.01971, -1.401), (0.5243, 0.01971, -1.351), (0.5743, 0.01971, -1.351), (0.1743, -0.03029, -1.601), (0.4182, -0.005296, -1.308), (-0.9993, 0.01971, -1.074), (-0.7743, 0.01971, -1.026), (-0.9993, 0.01971, -1.026), (-0.5743, 0.01971, -1.201), (-0.6243, 0.01971, -1.476), (-0.6243, 0.01971, -1.226), (-0.7993, 0.01971, -1.074), (0.7743, 0.01971, -1.026), (0.9993, 0.01971, -1.026), (0.5743, 0.01971, -1.201), (0.6243, 0.01971, -1.476), (0.6243, 0.01971, -1.226), (0.9993, 0.01971, -1.074), (0.7993, 0.01971, -1.074), (0.1743, -0.03029, -1.601), (0.1493, -0.03029, -1.551), (0.1493, 0.01971, -1.551), (0.1743, 0.01971, -1.601)], [], [(28, 1, 2, 59), (0, 25, 53, 43), (14, 13, 12, 11), (33, 36, 35, 34), (34, 35, 31, 29), (29, 31, 32, 30), (40, 38, 37, 41), (37, 12, 64, 67), (33, 44, 46, 36), (44, 45, 47, 46), (16, 21, 22, 15), (54, 43, 53, 55), (55, 53, 51, 56), (56, 51, 52, 50), (60, 61, 59, 2), (61, 63, 57, 59), (63, 62, 58, 57), (27, 26, 57, 58), (26, 28, 59, 57), (17, 18, 45, 44), (20, 19, 46, 47), (23, 24, 52, 51), (25, 23, 51, 53), (10, 17, 44, 33), (39, 42, 48, 49), (19, 9, 36, 46), (4, 3, 29, 30), (6, 7, 32, 31), (8, 10, 33, 34), (5, 6, 31, 35), (9, 5, 35, 36), (3, 8, 34, 29), (11, 12, 37, 38), (49, 48, 22, 21), (41, 37, 67, 66), (12, 13, 65, 64)])
_uv = me_cube_002.uv_layers.new(name='UVMap')
_uv.uv.foreach_set('vector', [0.6098, 0.828, 0.6098, 0.828, 0.6098, 0.828, 0.6098, 0.828, 0.6098, 0.828, 0.6098, 0.828, 0.6098, 0.828, 0.6098, 0.828, 0.6101, 0.8295, 0.6101, 0.8295, 0.6101, 0.8295, 0.6101, 0.8295, 0.6101, 0.8295, 0.6101, 0.8295, 0.6101, 0.8295, 0.6101, 0.8295, 0.6101, 0.8295, 0.6101, 0.8295, 0.6101, 0.8295, 0.6101, 0.8295, 0.6101, 0.8295, 0.6101, 0.8295, 0.6101, 0.8295, 0.6101, 0.8295, 0.6101, 0.8295, 0.6101, 0.8295, 0.6101, 0.8295, 0.6101, 0.8295, 0.6101, 0.8295, 0.6101, 0.8295, 0.6101, 0.8295, 0.6101, 0.8295, 0.6101, 0.8295, 0.6101, 0.8295, 0.6101, 0.8295, 0.6101, 0.8295, 0.6101, 0.8295, 0.6101, 0.8295, 0.6101, 0.8295, 0.6101, 0.8295, 0.6101, 0.8295, 0.6101, 0.8295, 0.6101, 0.8295, 0.6101, 0.8295, 0.6101, 0.8295, 0.6101, 0.8295, 0.6101, 0.8295, 0.6101, 0.8295, 0.6101, 0.8295, 0.6101, 0.8295, 0.6101, 0.8295, 0.6101, 0.8295, 0.6101, 0.8295, 0.6101, 0.8295, 0.6101, 0.8295, 0.6101, 0.8295, 0.6101, 0.8295, 0.6101, 0.8295, 0.6101, 0.8295, 0.6101, 0.8295, 0.6101, 0.8295, 0.6101, 0.8295, 0.6101, 0.8295, 0.6101, 0.8295, 0.6101, 0.8295, 0.6101, 0.8295, 0.6101, 0.8295, 0.6101, 0.8295, 0.6101, 0.8295, 0.6101, 0.8295, 0.6101, 0.8295, 0.6101, 0.8295, 0.6101, 0.8295, 0.6101, 0.8295, 0.6101, 0.8295, 0.6101, 0.8295, 0.6101, 0.8295, 0.6101, 0.8295, 0.6101, 0.8295, 0.6101, 0.8295, 0.6101, 0.8295, 0.6101, 0.8295, 0.6101, 0.8295, 0.6101, 0.8295, 0.6101, 0.8295, 0.6101, 0.8295, 0.6101, 0.8295, 0.6101, 0.8295, 0.6101, 0.8295, 0.6101, 0.8295, 0.6101, 0.8295, 0.6101, 0.8295, 0.6101, 0.8295, 0.6101, 0.8295, 0.6101, 0.8295, 0.6101, 0.8295, 0.6101, 0.8295, 0.6101, 0.8295, 0.6101, 0.8295, 0.6101, 0.8295, 0.6101, 0.8295, 0.6101, 0.8295, 0.6101, 0.8295, 0.6101, 0.8295, 0.6101, 0.8295, 0.6101, 0.8295, 0.6101, 0.8295, 0.6101, 0.8295, 0.6101, 0.8295, 0.6101, 0.8295, 0.6101, 0.8295, 0.6101, 0.8295, 0.6101, 0.8295, 0.6101, 0.8295, 0.6101, 0.8295, 0.6101, 0.8295, 0.6101, 0.8295, 0.6101, 0.8295, 0.6101, 0.8295, 0.6101, 0.8295, 0.6101, 0.8295, 0.6101, 0.8295, 0.6101, 0.8295, 0.6101, 0.8295, 0.6101, 0.8295, 0.6101, 0.8295, 0.6101, 0.8295, 0.6101, 0.8295, 0.6101, 0.8295, 0.6101, 0.8295, 0.6101, 0.8295, 0.6101, 0.8295, 0.6101, 0.8295, 0.6101, 0.8295, 0.6101, 0.8295, 0.6101, 0.8295, 0.6101, 0.8295, 0.6101, 0.8295, 0.6101, 0.8295, 0.6101, 0.8295, 0.6101, 0.8295, 0.6101, 0.8295, 0.6101, 0.8295, 0.6101, 0.8295])
me_cube_002.materials.append(mat_atlas)
me_cube_002.use_mirror_vertex_groups = False
me_cube_002.update()
me_cube = bpy.data.meshes.new('Cube')
me_cube.from_pydata([(-1.325, 0.08875, -0.2938), (-1.325, 0.08875, 0.2938), (-1.3, 0.1387, -0.2938), (-1.3, 0.1387, 0.2938), (-0.875, 0.08875, -0.2938), (-0.875, 0.08875, 0.2938), (-0.9, 0.1387, -0.2938), (-0.9, 0.1387, 0.2938), (-1.275, 0.1387, 0.2688), (-1.275, 0.1387, -0.2688), (-0.925, 0.1387, -0.2688), (-0.925, 0.1387, 0.2688), (-1.25, 0.1137, 0.2438), (-1.25, 0.1137, -0.2438), (-0.95, 0.1137, -0.2438), (-0.95, 0.1137, 0.2438), (-1.326, 0.08796, 0.3674), (-1.161, 0.08873, 0.754), (-1.301, 0.138, 0.3674), (-1.148, 0.138, 0.7403), (-0.8759, 0.08796, 0.3674), (-1.033, 0.08796, 0.7532), (-0.9009, 0.138, 0.3674), (-1.046, 0.138, 0.7403), (-1.143, 0.138, 0.7254), (-1.272, 0.1377, 0.3883), (-0.9297, 0.1377, 0.3883), (-1.057, 0.138, 0.7254), (-1.135, 0.1178, 0.7147), (-1.248, 0.1132, 0.4031), (-0.9542, 0.1132, 0.4031), (-1.067, 0.1178, 0.7147), (-1.101, 0.1232, 0.6836), (-1.218, 0.1195, 0.4231), (-0.9835, 0.1195, 0.4231), (-0.8741, 0.08796, -0.3674), (-1.039, 0.08873, -0.754), (-0.8991, 0.138, -0.3674), (-1.052, 0.138, -0.7403), (-1.324, 0.08796, -0.3674), (-1.167, 0.08796, -0.7532), (-1.299, 0.138, -0.3674), (-1.154, 0.138, -0.7403), (-1.057, 0.138, -0.7254), (-0.9279, 0.1377, -0.3883), (-1.27, 0.1377, -0.3883), (-1.143, 0.138, -0.7254), (-1.065, 0.1178, -0.7147), (-0.9524, 0.1132, -0.4031), (-1.246, 0.1132, -0.4031), (-1.133, 0.1178, -0.7147), (-1.099, 0.1232, -0.6836), (-0.9817, 0.1195, -0.4231), (-1.216, 0.1195, -0.4231)], [], [(0, 1, 3, 2), (3, 7, 11, 8), (6, 7, 5, 4), (4, 5, 1, 0), (2, 6, 4, 0), (7, 3, 1, 5), (11, 10, 14, 15), (2, 3, 8, 9), (7, 6, 10, 11), (6, 2, 9, 10), (13, 12, 15, 14), (10, 9, 13, 14), (8, 11, 15, 12), (9, 8, 12, 13), (16, 17, 19, 18), (19, 23, 27, 24), (22, 23, 21, 20), (20, 21, 17, 16), (18, 22, 20, 16), (23, 19, 17, 21), (27, 26, 30, 31), (18, 19, 24, 25), (23, 22, 26, 27), (22, 18, 25, 26), (29, 28, 31, 30), (26, 25, 29, 30), (24, 27, 31, 28), (25, 24, 28, 29), (33, 32, 34), (35, 36, 38, 37), (38, 42, 46, 43), (41, 42, 40, 39), (39, 40, 36, 35), (37, 41, 39, 35), (42, 38, 36, 40), (46, 45, 49, 50), (37, 38, 43, 44), (42, 41, 45, 46), (41, 37, 44, 45), (48, 47, 50, 49), (45, 44, 48, 49), (43, 46, 50, 47), (44, 43, 47, 48), (52, 51, 53)])
_uv = me_cube.uv_layers.new(name='UVMap')
_uv.uv.foreach_set('vector', [0.6094, 0.8311, 0.6094, 0.8311, 0.6094, 0.8311, 0.6094, 0.8311, 0.6094, 0.8311, 0.6094, 0.8311, 0.6094, 0.8311, 0.6094, 0.8311, 0.6094, 0.8311, 0.6094, 0.8311, 0.6094, 0.8311, 0.6094, 0.8311, 0.6094, 0.8311, 0.6094, 0.8311, 0.6094, 0.8311, 0.6094, 0.8311, 0.6094, 0.8311, 0.6094, 0.8311, 0.6094, 0.8311, 0.6094, 0.8311, 0.6094, 0.8311, 0.6094, 0.8311, 0.6094, 0.8311, 0.6094, 0.8311, 0.6094, 0.8311, 0.6094, 0.8311, 0.6094, 0.8311, 0.6094, 0.8311, 0.6094, 0.8311, 0.6094, 0.8311, 0.6094, 0.8311, 0.6094, 0.8311, 0.6094, 0.8311, 0.6094, 0.8311, 0.6094, 0.8311, 0.6094, 0.8311, 0.6094, 0.8311, 0.6094, 0.8311, 0.6094, 0.8311, 0.6094, 0.8311, 0.6094, 0.8311, 0.6094, 0.8311, 0.6094, 0.8311, 0.6094, 0.8311, 0.6094, 0.8311, 0.6094, 0.8311, 0.6094, 0.8311, 0.6094, 0.8311, 0.6094, 0.8311, 0.6094, 0.8311, 0.6094, 0.8311, 0.6094, 0.8311, 0.6094, 0.8311, 0.6094, 0.8311, 0.6094, 0.8311, 0.6094, 0.8311, 0.6094, 0.8311, 0.6094, 0.8311, 0.6094, 0.8311, 0.6094, 0.8311, 0.6094, 0.8311, 0.6094, 0.8311, 0.6094, 0.8311, 0.6094, 0.8311, 0.6094, 0.8311, 0.6094, 0.8311, 0.6094, 0.8311, 0.6094, 0.8311, 0.6094, 0.8311, 0.6094, 0.8311, 0.6094, 0.8311, 0.6094, 0.8311, 0.6094, 0.8311, 0.6094, 0.8311, 0.6094, 0.8311, 0.6094, 0.8311, 0.6094, 0.8311, 0.6094, 0.8311, 0.6094, 0.8311, 0.6094, 0.8311, 0.6094, 0.8311, 0.6094, 0.8311, 0.6094, 0.8311, 0.6094, 0.8311, 0.6094, 0.8311, 0.6094, 0.8311, 0.6094, 0.8311, 0.6094, 0.8311, 0.6094, 0.8311, 0.6094, 0.8311, 0.6094, 0.8311, 0.6094, 0.8311, 0.6094, 0.8311, 0.6094, 0.8311, 0.6094, 0.8311, 0.6094, 0.8311, 0.6094, 0.8311, 0.6094, 0.8311, 0.6094, 0.8311, 0.6094, 0.8311, 0.6094, 0.8311, 0.6094, 0.8311, 0.6094, 0.8311, 0.6094, 0.8311, 0.6094, 0.8311, 0.6094, 0.8311, 0.6094, 0.8311, 0.6094, 0.8311, 0.6094, 0.8311, 0.6094, 0.8311, 0.6094, 0.8311, 0.6094, 0.8311, 0.143, 0.3586, 0.143, 0.3586, 0.143, 0.3586, 0.6094, 0.8311, 0.6094, 0.8311, 0.6094, 0.8311, 0.6094, 0.8311, 0.6094, 0.8311, 0.6094, 0.8311, 0.6094, 0.8311, 0.6094, 0.8311, 0.6094, 0.8311, 0.6094, 0.8311, 0.6094, 0.8311, 0.6094, 0.8311, 0.6094, 0.8311, 0.6094, 0.8311, 0.6094, 0.8311, 0.6094, 0.8311, 0.6094, 0.8311, 0.6094, 0.8311, 0.6094, 0.8311, 0.6094, 0.8311, 0.6094, 0.8311, 0.6094, 0.8311, 0.6094, 0.8311, 0.6094, 0.8311, 0.6094, 0.8311, 0.6094, 0.8311, 0.6094, 0.8311, 0.6094, 0.8311, 0.6094, 0.8311, 0.6094, 0.8311, 0.6094, 0.8311, 0.6094, 0.8311, 0.6094, 0.8311, 0.6094, 0.8311, 0.6094, 0.8311, 0.6094, 0.8311, 0.6094, 0.8311, 0.6094, 0.8311, 0.6094, 0.8311, 0.6094, 0.8311, 0.6094, 0.8311, 0.6094, 0.8311, 0.6094, 0.8311, 0.6094, 0.8311, 0.6094, 0.8311, 0.6094, 0.8311, 0.6094, 0.8311, 0.6094, 0.8311, 0.6094, 0.8311, 0.6094, 0.8311, 0.6094, 0.8311, 0.6094, 0.8311, 0.6094, 0.8311, 0.6094, 0.8311, 0.6094, 0.8311, 0.6094, 0.8311, 0.1429, 0.01628, 0.1429, 0.01628, 0.1429, 0.01628])
me_cube.materials.append(mat_atlas)
me_cube.update()

# ---- objects
ob_collider = bpy.data.objects.new('_collider', me_cube_001)
ob_card_background = bpy.data.objects.new('card-background', me_plane)
ob_card_attribute_cost = bpy.data.objects.new('card-attribute-cost', me_cube_004)
ob_card_attribute_defense = bpy.data.objects.new('card-attribute-defense', me_cube_005)
ob_card_attribute_attack = bpy.data.objects.new('card-attribute-attack', me_cube_006)
ob_card_attribute_health = bpy.data.objects.new('card-attribute-health', me_cube_007)
ob_card_attribute_faction_cap = bpy.data.objects.new('card-attribute-faction_cap', me_cube_008)
ob_card_frame_core = bpy.data.objects.new('card-frame-core', me_cube_020)
ob_card_frame_character = bpy.data.objects.new('card-frame-character', me_cube_002)
ob_card_counter = bpy.data.objects.new('card-counter', me_cube)

# ---- transforms, parenting, visibility, modifiers, constraints
ob_collider.location = (0.0, 0.0, 0.0)
ob_card_background.location = (0.0, 0.0, 0.0)
ob_card_background.scale = (-1.0, -1.0, 1.0)
ob_card_attribute_cost.location = (0.0, 0.05, 0.0)
ob_card_attribute_cost.lock_rotations_4d = False
ob_card_attribute_cost.empty_display_type = 'ARROWS'
ob_card_attribute_cost.lineart.crease_threshold = 0.0
ob_card_attribute_defense.location = (0.0, 0.05, 0.0)
ob_card_attribute_defense.lock_rotations_4d = False
ob_card_attribute_defense.empty_display_type = 'ARROWS'
ob_card_attribute_defense.lineart.crease_threshold = 0.0
ob_card_attribute_attack.location = (0.0, 0.0, 0.0)
ob_card_attribute_attack.lock_rotations_4d = False
ob_card_attribute_attack.empty_display_type = 'ARROWS'
ob_card_attribute_attack.lineart.crease_threshold = 0.0
ob_card_attribute_health.location = (0.0, 0.05, 0.0)
ob_card_attribute_health.lock_rotations_4d = False
ob_card_attribute_health.empty_display_type = 'ARROWS'
ob_card_attribute_health.lineart.crease_threshold = 0.0
ob_card_attribute_faction_cap.location = (0.0, 0.05, 0.0)
ob_card_attribute_faction_cap.lock_rotations_4d = False
ob_card_attribute_faction_cap.empty_display_type = 'ARROWS'
ob_card_attribute_faction_cap.lineart.crease_threshold = 0.0
ob_card_frame_core.location = (0.0, 0.0, 0.0)
ob_card_frame_core.lock_rotations_4d = False
ob_card_frame_core.empty_display_type = 'ARROWS'
ob_card_frame_core.lineart.crease_threshold = 0.0
ob_card_frame_character.location = (0.0, 0.0, 0.0)
ob_card_frame_character.lock_rotations_4d = False
ob_card_frame_character.empty_display_type = 'ARROWS'
ob_card_frame_character.lineart.crease_threshold = 0.0
ob_card_counter.location = (0.0, 0.0, 0.0)

# ---- collection membership
col_collection.objects.link(ob_collider)
col_collection.objects.link(ob_card_background)
col_collection.objects.link(ob_card_attribute_cost)
col_collection.objects.link(ob_card_attribute_defense)
col_collection.objects.link(ob_card_attribute_attack)
col_collection.objects.link(ob_card_attribute_health)
col_collection.objects.link(ob_card_attribute_faction_cap)
col_collection.objects.link(ob_card_frame_core)
col_collection.objects.link(ob_card_frame_character)
col_collection.objects.link(ob_card_counter)

# ---- scene / render settings (as saved in the file)
scene.frame_start = 1; scene.frame_end = 250; scene.frame_set(2)
scene.render.engine = 'BLENDER_EEVEE_NEXT'
scene.cycles.sampling_pattern = 'TABULATED_SOBOL'
scene.cycles.use_light_tree = False
scene.view_settings.view_transform = 'Filmic'
bpy.context.view_layer.update()

# ---- added for rendering (the .blend has no active camera and no usable light): camera, sun
cam_auto = bpy.data.cameras.new('AutoCamera')
cam_auto.lens = 50.0
cam_auto.sensor_width = 36.0
cam_auto.clip_end = 1000.0
ob_auto_camera = bpy.data.objects.new('AutoCamera', cam_auto)
scene.collection.objects.link(ob_auto_camera)
ob_auto_camera.location = (4.11894, -5.01852, 3.41482)
ob_auto_camera.rotation_euler = (1.09748, -7.21219e-08, 0.694738)
scene.camera = ob_auto_camera
light_auto_sun = bpy.data.lights.new('AutoSun', 'SUN')
light_auto_sun.energy = 3.0
light_auto_sun.angle = 0.0523599
ob_auto_sun = bpy.data.objects.new('AutoSun', light_auto_sun)
scene.collection.objects.link(ob_auto_sun)
ob_auto_sun.rotation_euler = (0.872665, 0.174533, 0.523599)
bpy.context.view_layer.update()
